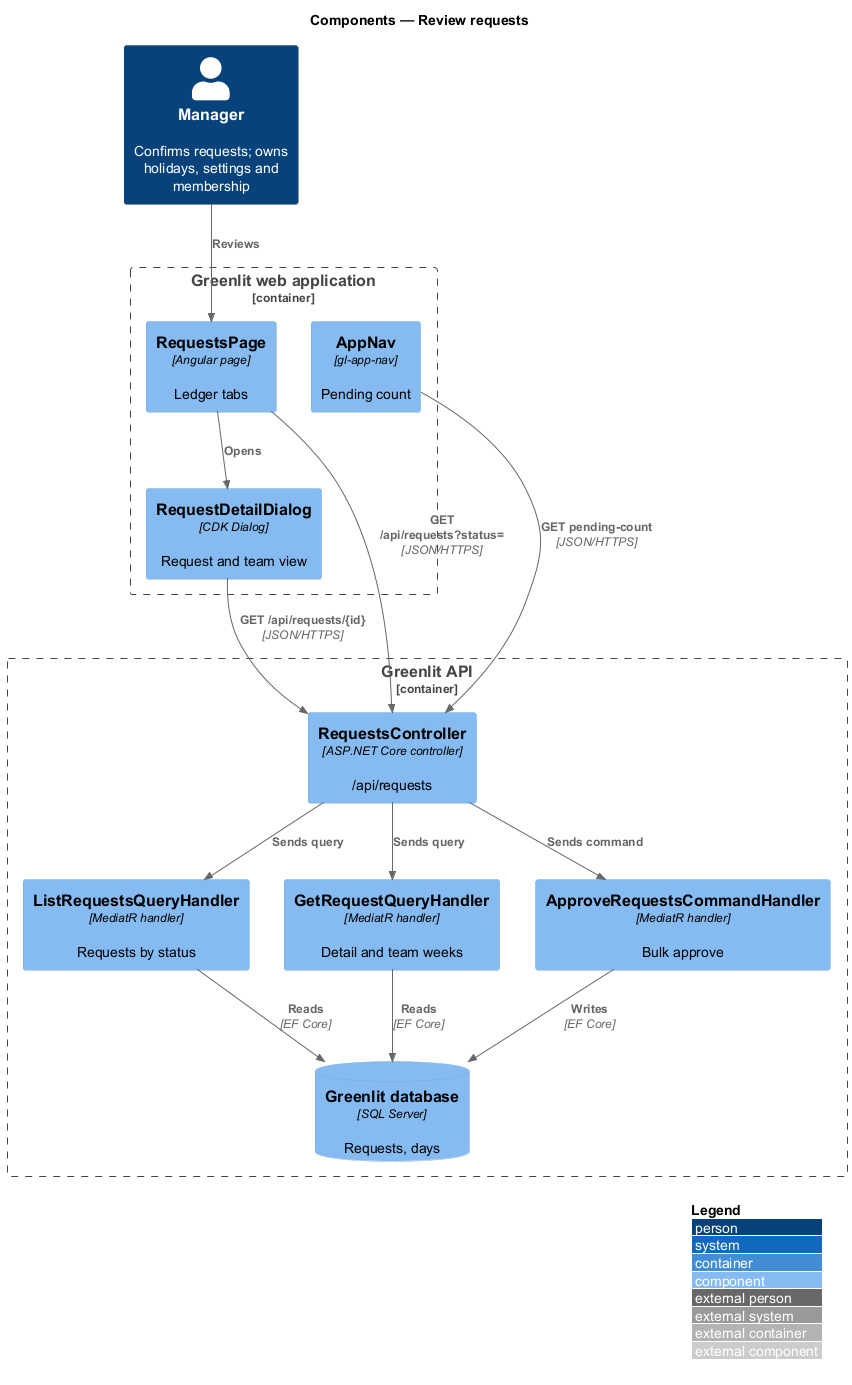

The diagram above was rendered by PlantUML. Its source (embedded in the PNG):
@startuml
!include <C4/C4_Component>
LAYOUT_WITH_LEGEND()
title Components — Review requests

Person(manager, "Manager", "Confirms requests; owns holidays, settings and membership")
Container_Boundary(spa_b, "Greenlit web application") {
  Component(page, "RequestsPage", "Angular page", "Ledger tabs")
  Component(detail, "RequestDetailDialog", "CDK Dialog", "Request and team view")
  Component(nav, "AppNav", "gl-app-nav", "Pending count")
}
Container_Boundary(api_b, "Greenlit API") {
  Component(ctrl, "RequestsController", "ASP.NET Core controller", "/api/requests")
  Component(list, "ListRequestsQueryHandler", "MediatR handler", "Requests by status")
  Component(get, "GetRequestQueryHandler", "MediatR handler", "Detail and team weeks")
  Component(bulk, "ApproveRequestsCommandHandler", "MediatR handler", "Bulk approve")
  ComponentDb(db, "Greenlit database", "SQL Server", "Requests, days")
}

Rel(manager, page, "Reviews")
Rel(page, detail, "Opens")
Rel(page, ctrl, "GET /api/requests?status=", "JSON/HTTPS")
Rel(detail, ctrl, "GET /api/requests/{id}", "JSON/HTTPS")
Rel(nav, ctrl, "GET pending-count", "JSON/HTTPS")
Rel(ctrl, list, "Sends query")
Rel(ctrl, get, "Sends query")
Rel(ctrl, bulk, "Sends command")
Rel(list, db, "Reads", "EF Core")
Rel(get, db, "Reads", "EF Core")
Rel(bulk, db, "Writes", "EF Core")
@enduml